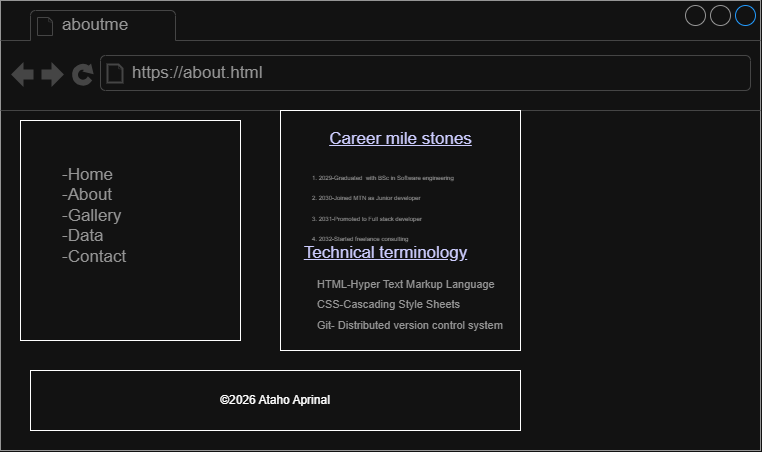

The diagram above was exported from draw.io. Its source (the exported page's mxGraphModel, read from the mxfile embedded in the PNG):
<mxGraphModel dx="755" dy="512" grid="1" gridSize="10" guides="1" tooltips="1" connect="1" arrows="1" fold="1" page="1" pageScale="1" pageWidth="850" pageHeight="1100" math="0" shadow="0">
  <root>
    <mxCell id="0" />
    <mxCell id="1" parent="0" />
    <mxCell id="y-kbyw80yFjJjsx3la2Q-1" parent="1" style="strokeWidth=1;shadow=0;dashed=0;align=center;html=1;shape=mxgraph.mockup.containers.browserWindow;rSize=0;strokeColor=#666666;strokeColor2=#008cff;strokeColor3=#c4c4c4;mainText=,;recursiveResize=0;" value="" vertex="1">
      <mxGeometry height="450" width="760" x="140" y="70" as="geometry" />
    </mxCell>
    <mxCell id="y-kbyw80yFjJjsx3la2Q-2" parent="y-kbyw80yFjJjsx3la2Q-1" style="strokeWidth=1;shadow=0;dashed=0;align=center;html=1;shape=mxgraph.mockup.containers.anchor;fontSize=17;fontColor=#666666;align=left;whiteSpace=wrap;" value="aboutme" vertex="1">
      <mxGeometry height="26" width="110" x="60" y="12" as="geometry" />
    </mxCell>
    <mxCell id="y-kbyw80yFjJjsx3la2Q-3" parent="y-kbyw80yFjJjsx3la2Q-1" style="strokeWidth=1;shadow=0;dashed=0;align=center;html=1;shape=mxgraph.mockup.containers.anchor;rSize=0;fontSize=17;fontColor=#666666;align=left;" value="https://about.html" vertex="1">
      <mxGeometry height="26" width="250" x="130" y="60" as="geometry" />
    </mxCell>
    <mxCell id="y-kbyw80yFjJjsx3la2Q-4" parent="y-kbyw80yFjJjsx3la2Q-1" style="whiteSpace=wrap;html=1;aspect=fixed;" value="" vertex="1">
      <mxGeometry height="220" width="220" x="20" y="120" as="geometry" />
    </mxCell>
    <mxCell id="y-kbyw80yFjJjsx3la2Q-5" parent="y-kbyw80yFjJjsx3la2Q-1" style="whiteSpace=wrap;html=1;aspect=fixed;" value="" vertex="1">
      <mxGeometry height="240" width="240" x="280" y="110" as="geometry" />
    </mxCell>
    <mxCell id="y-kbyw80yFjJjsx3la2Q-7" parent="y-kbyw80yFjJjsx3la2Q-1" style="rounded=0;whiteSpace=wrap;html=1;" value="©2026 Ataho Aprinal" vertex="1">
      <mxGeometry height="60" width="490" x="30" y="370" as="geometry" />
    </mxCell>
    <mxCell id="y-kbyw80yFjJjsx3la2Q-8" parent="y-kbyw80yFjJjsx3la2Q-1" style="strokeWidth=1;shadow=0;dashed=0;align=center;html=1;shape=mxgraph.mockup.text.bulletedList;textColor=#666666;mainText=,,,,;textSize=17;bulletStyle=none;strokeColor=none;fillColor=none;align=left;verticalAlign=top;fontSize=17;fontColor=#666666;" value="-Home&lt;br&gt;-About&lt;br&gt;-Gallery&lt;br&gt;-Data&lt;div&gt;-Contact&lt;/div&gt;" vertex="1">
      <mxGeometry height="135" width="150" x="60" y="158" as="geometry" />
    </mxCell>
    <mxCell id="y-kbyw80yFjJjsx3la2Q-15" parent="y-kbyw80yFjJjsx3la2Q-1" style="strokeWidth=1;shadow=0;dashed=0;align=center;html=1;shape=mxgraph.mockup.text.alphanumeric;linkText=;html=1;fontStyle=4;fontSize=17;fontColor=#0000ff;" value="Career mile stones" vertex="1">
      <mxGeometry height="38" width="225" x="287.5" y="120" as="geometry" />
    </mxCell>
    <mxCell id="y-kbyw80yFjJjsx3la2Q-16" parent="y-kbyw80yFjJjsx3la2Q-1" style="strokeWidth=1;shadow=0;dashed=0;align=center;html=1;shape=mxgraph.mockup.text.bulletedList;textColor=#666666;mainText=,,,,;textSize=17;bulletStyle=none;strokeColor=none;fillColor=none;align=left;verticalAlign=top;fontSize=17;fontColor=#666666;" value="&lt;font style=&quot;font-size: 6px;&quot;&gt;1. 2029-Graduated&amp;nbsp; with BSc in Software engineering&lt;/font&gt;&lt;div&gt;&lt;font style=&quot;font-size: 6px;&quot;&gt;2. 2030-Joined MTN as Junior developer&lt;/font&gt;&lt;/div&gt;&lt;div&gt;&lt;font style=&quot;font-size: 6px;&quot;&gt;3. 2031-Promoted to Full stack developer&lt;/font&gt;&lt;/div&gt;&lt;div&gt;&lt;font style=&quot;font-size: 6px;&quot;&gt;4. 2032-Started freelance consulting&lt;/font&gt;&lt;/div&gt;" vertex="1">
      <mxGeometry height="92.5" width="150" x="310" y="157.5" as="geometry" />
    </mxCell>
    <mxCell id="y-kbyw80yFjJjsx3la2Q-17" parent="y-kbyw80yFjJjsx3la2Q-1" style="strokeWidth=1;shadow=0;dashed=0;align=center;html=1;shape=mxgraph.mockup.text.alphanumeric;linkText=;html=1;fontStyle=4;fontSize=17;fontColor=#0000ff;" value="Technical terminology" vertex="1">
      <mxGeometry height="26" width="160" x="305" y="240" as="geometry" />
    </mxCell>
    <mxCell id="y-kbyw80yFjJjsx3la2Q-18" parent="y-kbyw80yFjJjsx3la2Q-1" style="strokeWidth=1;shadow=0;dashed=0;align=center;html=1;shape=mxgraph.mockup.text.bulletedList;textColor=#666666;mainText=,,,,;textSize=17;bulletStyle=none;strokeColor=none;fillColor=none;align=left;verticalAlign=top;fontSize=17;fontColor=#666666;" value="&lt;font style=&quot;font-size: 11px;&quot;&gt;HTML-Hyper Text Markup Language&lt;/font&gt;&lt;div&gt;&lt;font style=&quot;font-size: 11px;&quot;&gt;CSS-Cascading Style Sheets&lt;/font&gt;&lt;/div&gt;&lt;div&gt;&lt;font style=&quot;font-size: 11px;&quot;&gt;Git- Distributed version control system&lt;/font&gt;&lt;/div&gt;" vertex="1">
      <mxGeometry height="84" width="150" x="315" y="266" as="geometry" />
    </mxCell>
  </root>
</mxGraphModel>